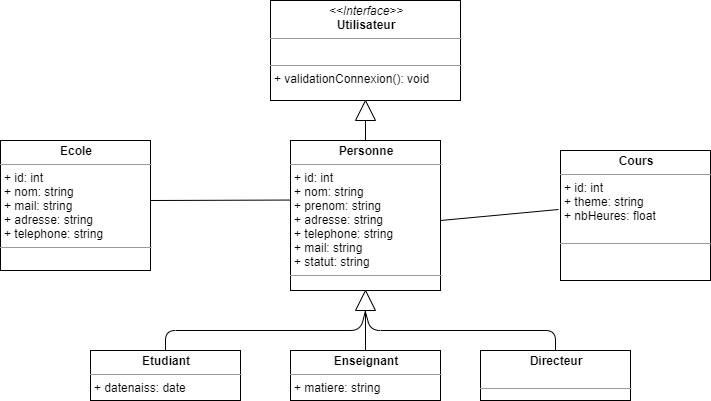

The diagram above was exported from draw.io. Its source (the exported page's mxGraphModel, read from the mxfile embedded in the PNG):
<mxGraphModel dx="782" dy="482" grid="1" gridSize="10" guides="1" tooltips="1" connect="1" arrows="1" fold="1" page="1" pageScale="1" pageWidth="850" pageHeight="1100" background="#ffffff" math="0" shadow="0">
  <root>
    <mxCell id="0" />
    <mxCell id="1" parent="0" />
    <mxCell id="2IUsn5lnh8HrrOUWInQI-2" value="&lt;p style=&quot;margin: 0px ; margin-top: 4px ; text-align: center&quot;&gt;&lt;i&gt;&amp;lt;&amp;lt;Interface&amp;gt;&amp;gt;&lt;/i&gt;&lt;br&gt;&lt;b&gt;Utilisateur&lt;/b&gt;&lt;/p&gt;&lt;hr size=&quot;1&quot;&gt;&lt;p style=&quot;margin: 0px ; margin-left: 4px&quot;&gt;&lt;br&gt;&lt;/p&gt;&lt;hr size=&quot;1&quot;&gt;&lt;p style=&quot;margin: 0px ; margin-left: 4px&quot;&gt;+ validationConnexion(): void&lt;br&gt;&lt;/p&gt;" style="verticalAlign=top;align=left;overflow=fill;fontSize=12;fontFamily=Helvetica;html=1;" parent="1" vertex="1">
      <mxGeometry x="310" y="10" width="190" height="100" as="geometry" />
    </mxCell>
    <mxCell id="2IUsn5lnh8HrrOUWInQI-3" value="&lt;p style=&quot;margin: 0px ; margin-top: 4px ; text-align: center&quot;&gt;&lt;b&gt;Personne&lt;/b&gt;&lt;/p&gt;&lt;hr size=&quot;1&quot;&gt;&lt;p style=&quot;margin: 0px ; margin-left: 4px&quot;&gt;+ id: int&lt;/p&gt;&lt;p style=&quot;margin: 0px ; margin-left: 4px&quot;&gt;+ nom: string&lt;br&gt;&lt;/p&gt;&lt;p style=&quot;margin: 0px ; margin-left: 4px&quot;&gt;+ prenom: string&lt;br&gt;&lt;/p&gt;&lt;p style=&quot;margin: 0px ; margin-left: 4px&quot;&gt;+ adresse: string&lt;br&gt;&lt;/p&gt;&lt;p style=&quot;margin: 0px ; margin-left: 4px&quot;&gt;+ telephone: string&lt;br&gt;&lt;/p&gt;&lt;p style=&quot;margin: 0px ; margin-left: 4px&quot;&gt;+ mail: string&lt;br&gt;&lt;/p&gt;&lt;p style=&quot;margin: 0px ; margin-left: 4px&quot;&gt;+ statut: string&lt;br&gt;&lt;/p&gt;&lt;hr size=&quot;1&quot;&gt;&lt;p style=&quot;margin: 0px ; margin-left: 4px&quot;&gt;&lt;br&gt;&lt;/p&gt;" style="verticalAlign=top;align=left;overflow=fill;fontSize=12;fontFamily=Helvetica;html=1;" parent="1" vertex="1">
      <mxGeometry x="330" y="150" width="150" height="150" as="geometry" />
    </mxCell>
    <mxCell id="2IUsn5lnh8HrrOUWInQI-4" value="&lt;p style=&quot;margin: 0px ; margin-top: 4px ; text-align: center&quot;&gt;&lt;b&gt;Ecole&lt;/b&gt;&lt;/p&gt;&lt;hr size=&quot;1&quot;&gt;&lt;p style=&quot;margin: 0px ; margin-left: 4px&quot;&gt;+ id: int&lt;/p&gt;&lt;p style=&quot;margin: 0px ; margin-left: 4px&quot;&gt;+ nom: string&lt;br&gt;&lt;/p&gt;&lt;p style=&quot;margin: 0px ; margin-left: 4px&quot;&gt;+ mail: string&lt;br&gt;&lt;/p&gt;&lt;p style=&quot;margin: 0px ; margin-left: 4px&quot;&gt;+ adresse: string&lt;br&gt;&lt;/p&gt;&lt;p style=&quot;margin: 0px ; margin-left: 4px&quot;&gt;+ telephone: string&lt;/p&gt;&lt;hr size=&quot;1&quot;&gt;&lt;p style=&quot;margin: 0px ; margin-left: 4px&quot;&gt;&lt;br&gt;&lt;/p&gt;" style="verticalAlign=top;align=left;overflow=fill;fontSize=12;fontFamily=Helvetica;html=1;" parent="1" vertex="1">
      <mxGeometry x="40" y="150" width="150" height="130" as="geometry" />
    </mxCell>
    <mxCell id="2IUsn5lnh8HrrOUWInQI-5" value="&lt;p style=&quot;margin: 0px ; margin-top: 4px ; text-align: center&quot;&gt;&lt;b&gt;Directeur&lt;/b&gt;&lt;/p&gt;&lt;p style=&quot;margin: 0px ; margin-left: 4px&quot;&gt;&lt;br&gt;&lt;/p&gt;&lt;hr size=&quot;1&quot;&gt;&lt;p style=&quot;margin: 0px ; margin-left: 4px&quot;&gt;&lt;br&gt;&lt;/p&gt;" style="verticalAlign=top;align=left;overflow=fill;fontSize=12;fontFamily=Helvetica;html=1;" parent="1" vertex="1">
      <mxGeometry x="520" y="360" width="150" height="50" as="geometry" />
    </mxCell>
    <mxCell id="2IUsn5lnh8HrrOUWInQI-16" value="" style="edgeStyle=orthogonalEdgeStyle;rounded=0;orthogonalLoop=1;jettySize=auto;html=1;" parent="1" source="2IUsn5lnh8HrrOUWInQI-6" target="2IUsn5lnh8HrrOUWInQI-3" edge="1">
      <mxGeometry relative="1" as="geometry" />
    </mxCell>
    <mxCell id="2IUsn5lnh8HrrOUWInQI-6" value="&lt;p style=&quot;margin: 0px ; margin-top: 4px ; text-align: center&quot;&gt;&lt;b&gt;Enseignant&lt;/b&gt;&lt;/p&gt;&lt;hr size=&quot;1&quot;&gt;&lt;p style=&quot;margin: 0px ; margin-left: 4px&quot;&gt;+ matiere: string&lt;/p&gt;" style="verticalAlign=top;align=left;overflow=fill;fontSize=12;fontFamily=Helvetica;html=1;" parent="1" vertex="1">
      <mxGeometry x="330" y="360" width="150" height="50" as="geometry" />
    </mxCell>
    <mxCell id="2IUsn5lnh8HrrOUWInQI-7" value="&lt;p style=&quot;margin: 0px ; margin-top: 4px ; text-align: center&quot;&gt;&lt;b&gt;Etudiant&lt;/b&gt;&lt;/p&gt;&lt;hr size=&quot;1&quot;&gt;&lt;p style=&quot;margin: 0px ; margin-left: 4px&quot;&gt;+ datenaiss: date&lt;/p&gt;" style="verticalAlign=top;align=left;overflow=fill;fontSize=12;fontFamily=Helvetica;html=1;" parent="1" vertex="1">
      <mxGeometry x="130" y="360" width="150" height="50" as="geometry" />
    </mxCell>
    <mxCell id="2IUsn5lnh8HrrOUWInQI-9" value="&lt;p style=&quot;margin: 0px ; margin-top: 4px ; text-align: center&quot;&gt;&lt;b&gt;Cours&lt;/b&gt;&lt;/p&gt;&lt;hr size=&quot;1&quot;&gt;&lt;p style=&quot;margin: 0px ; margin-left: 4px&quot;&gt;+ id: int&lt;/p&gt;&lt;p style=&quot;margin: 0px ; margin-left: 4px&quot;&gt;+ theme: string&lt;br&gt;&lt;/p&gt;&lt;p style=&quot;margin: 0px ; margin-left: 4px&quot;&gt;+ nbHeures: float&lt;br&gt;&lt;/p&gt;&lt;p style=&quot;margin: 0px ; margin-left: 4px&quot;&gt;&lt;br&gt;&lt;/p&gt;&lt;hr size=&quot;1&quot;&gt;&lt;p style=&quot;margin: 0px ; margin-left: 4px&quot;&gt;&lt;br&gt;&lt;/p&gt;" style="verticalAlign=top;align=left;overflow=fill;fontSize=12;fontFamily=Helvetica;html=1;" parent="1" vertex="1">
      <mxGeometry x="600" y="160" width="150" height="130" as="geometry" />
    </mxCell>
    <mxCell id="2IUsn5lnh8HrrOUWInQI-10" value="" style="triangle;whiteSpace=wrap;html=1;rotation=-90;" parent="1" vertex="1">
      <mxGeometry x="395" y="110" width="20" height="20" as="geometry" />
    </mxCell>
    <mxCell id="2IUsn5lnh8HrrOUWInQI-11" value="" style="triangle;whiteSpace=wrap;html=1;rotation=-90;" parent="1" vertex="1">
      <mxGeometry x="395" y="300" width="20" height="20" as="geometry" />
    </mxCell>
    <mxCell id="2IUsn5lnh8HrrOUWInQI-12" value="" style="endArrow=none;html=1;entryX=0;entryY=0.5;entryDx=0;entryDy=0;exitX=0.5;exitY=0;exitDx=0;exitDy=0;" parent="1" source="2IUsn5lnh8HrrOUWInQI-3" target="2IUsn5lnh8HrrOUWInQI-10" edge="1">
      <mxGeometry width="50" height="50" relative="1" as="geometry">
        <mxPoint x="380" y="250" as="sourcePoint" />
        <mxPoint x="430" y="200" as="targetPoint" />
      </mxGeometry>
    </mxCell>
    <mxCell id="2IUsn5lnh8HrrOUWInQI-13" value="" style="endArrow=none;html=1;entryX=-0.013;entryY=0.454;entryDx=0;entryDy=0;entryPerimeter=0;" parent="1" target="2IUsn5lnh8HrrOUWInQI-9" edge="1">
      <mxGeometry width="50" height="50" relative="1" as="geometry">
        <mxPoint x="480" y="230" as="sourcePoint" />
        <mxPoint x="430" y="200" as="targetPoint" />
      </mxGeometry>
    </mxCell>
    <mxCell id="2IUsn5lnh8HrrOUWInQI-14" value="" style="endArrow=none;html=1;entryX=0;entryY=0.397;entryDx=0;entryDy=0;entryPerimeter=0;" parent="1" target="2IUsn5lnh8HrrOUWInQI-3" edge="1">
      <mxGeometry width="50" height="50" relative="1" as="geometry">
        <mxPoint x="190" y="210" as="sourcePoint" />
        <mxPoint x="308.04999999999995" y="209.51" as="targetPoint" />
      </mxGeometry>
    </mxCell>
    <mxCell id="2IUsn5lnh8HrrOUWInQI-15" value="" style="endArrow=none;html=1;exitX=0.5;exitY=0;exitDx=0;exitDy=0;" parent="1" source="2IUsn5lnh8HrrOUWInQI-7" edge="1">
      <mxGeometry width="50" height="50" relative="1" as="geometry">
        <mxPoint x="200" y="220" as="sourcePoint" />
        <mxPoint x="405" y="320" as="targetPoint" />
        <Array as="points">
          <mxPoint x="205" y="340" />
          <mxPoint x="400" y="340" />
        </Array>
      </mxGeometry>
    </mxCell>
    <mxCell id="2IUsn5lnh8HrrOUWInQI-18" value="" style="endArrow=none;html=1;entryX=0.5;entryY=0;entryDx=0;entryDy=0;exitX=-0.15;exitY=0.52;exitDx=0;exitDy=0;exitPerimeter=0;" parent="1" source="2IUsn5lnh8HrrOUWInQI-11" target="2IUsn5lnh8HrrOUWInQI-5" edge="1">
      <mxGeometry width="50" height="50" relative="1" as="geometry">
        <mxPoint x="450" y="330" as="sourcePoint" />
        <mxPoint x="608.05" y="229.01999999999998" as="targetPoint" />
        <Array as="points">
          <mxPoint x="410" y="340" />
          <mxPoint x="595" y="340" />
        </Array>
      </mxGeometry>
    </mxCell>
  </root>
</mxGraphModel>